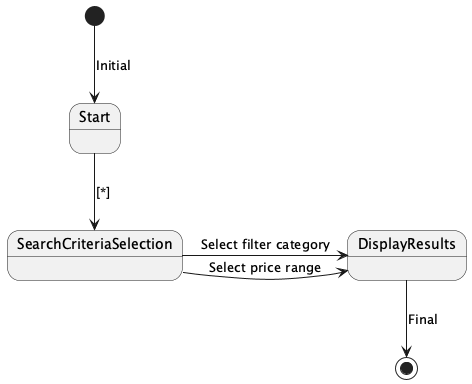

The diagram above was rendered by PlantUML. Its source (embedded in the PNG):
@startuml
state Start {
}
state SearchCriteriaSelection {
}
state DisplayResults {
}

[*] --> Start : Initial

Start --> SearchCriteriaSelection : [*]

SearchCriteriaSelection -> DisplayResults : Select filter category
SearchCriteriaSelection -> DisplayResults : Select price range

DisplayResults --> [*] : Final
@enduml